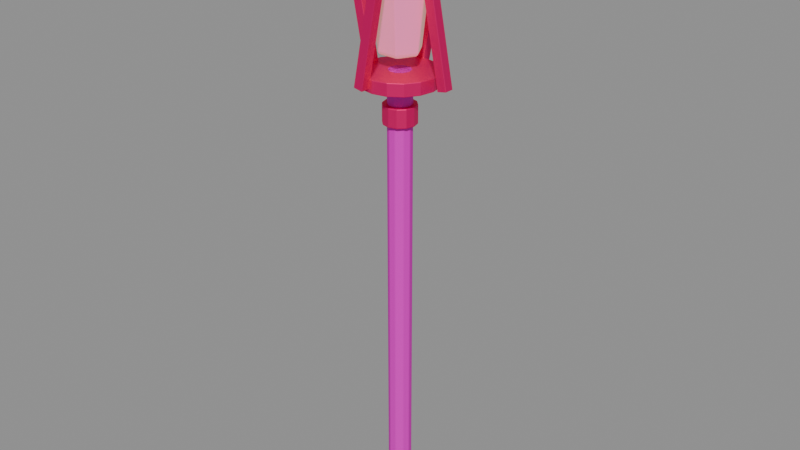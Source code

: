 # Source: staff-radiance-crystal.blend  (saved by Blender 5.0.118; exported with 4.5.12 LTS)
import bpy
from mathutils import Matrix  # noqa: F401  (used for matrix-valued properties, if any)

bpy.ops.wm.read_factory_settings(use_empty=True)
scene = bpy.context.scene
scene.name = 'Scene'

# ---- materials (node trees are filled in below, after node groups)
mat_magenheim_radiance_ivory = bpy.data.materials.new('magenheim.radiance.ivory')
mat_magenheim_radiance_ivory.use_backface_culling = True
mat_magenheim_radiance_gold = bpy.data.materials.new('magenheim.radiance.gold')
mat_magenheim_radiance_gold.use_backface_culling = True
mat_magenheim_radiance_radiance_light_crystal = bpy.data.materials.new('magenheim.radiance.radiance-light-crystal')
mat_magenheim_radiance_radiance_light_crystal.use_backface_culling = True

# ---- material node trees
mat_magenheim_radiance_ivory.use_nodes = True; mat_magenheim_radiance_ivory.node_tree.nodes.clear()
_N = mat_magenheim_radiance_ivory.node_tree.nodes; _L = mat_magenheim_radiance_ivory.node_tree.links
n0 = _N.new('ShaderNodeBsdfPrincipled'); n0.name = 'Principled BSDF'; n0.location = (-200, 100)
n0.inputs[1].default_value = 0.03
n0.inputs[2].default_value = 0.77
n0.inputs[27].default_value = (0.0, 0.0, 0.0, 1.0)
n0.inputs[28].default_value = 1.0
n1 = _N.new('ShaderNodeOutputMaterial'); n1.name = 'Material Output'; n1.location = (200, 100)
n2 = _N.new('ShaderNodeTexImage'); n2.name = 'Image Texture'; n2.location = (0, 0)
n3 = _N.new('ShaderNodeMixRGB'); n3.name = 'Mix (Legacy)'; n3.location = (0, 0)
n3.blend_type = 'MULTIPLY'
n3.inputs[0].default_value = 1.0
n3.inputs[2].default_value = (0.78, 0.72, 0.58, 1.0)
_L.new(n0.outputs[0], n1.inputs[0])
_L.new(n2.outputs[0], n3.inputs[1])
_L.new(n3.outputs[0], n0.inputs[0])
n1.is_active_output = True
mat_magenheim_radiance_gold.use_nodes = True; mat_magenheim_radiance_gold.node_tree.nodes.clear()
_N = mat_magenheim_radiance_gold.node_tree.nodes; _L = mat_magenheim_radiance_gold.node_tree.links
n0 = _N.new('ShaderNodeBsdfPrincipled'); n0.name = 'Principled BSDF'; n0.location = (-200, 100)
n0.inputs[1].default_value = 0.68
n0.inputs[2].default_value = 0.57
n0.inputs[27].default_value = (0.0, 0.0, 0.0, 1.0)
n0.inputs[28].default_value = 1.0
n1 = _N.new('ShaderNodeOutputMaterial'); n1.name = 'Material Output'; n1.location = (200, 100)
n2 = _N.new('ShaderNodeTexImage'); n2.name = 'Image Texture'; n2.location = (0, 0)
n3 = _N.new('ShaderNodeMixRGB'); n3.name = 'Mix (Legacy)'; n3.location = (0, 0)
n3.blend_type = 'MULTIPLY'
n3.inputs[0].default_value = 1.0
n3.inputs[2].default_value = (0.9, 0.65, 0.18, 1.0)
_L.new(n0.outputs[0], n1.inputs[0])
_L.new(n2.outputs[0], n3.inputs[1])
_L.new(n3.outputs[0], n0.inputs[0])
n1.is_active_output = True
mat_magenheim_radiance_radiance_light_crystal.use_nodes = True; mat_magenheim_radiance_radiance_light_crystal.node_tree.nodes.clear()
_N = mat_magenheim_radiance_radiance_light_crystal.node_tree.nodes; _L = mat_magenheim_radiance_radiance_light_crystal.node_tree.links
n0 = _N.new('ShaderNodeBsdfPrincipled'); n0.name = 'Principled BSDF'; n0.location = (-200, 100)
n0.inputs[1].default_value = 0.02
n0.inputs[2].default_value = 0.22
n0.inputs[27].default_value = (0.42, 0.3822, 0.2016, 1.0)
n0.inputs[28].default_value = 0.65
n1 = _N.new('ShaderNodeOutputMaterial'); n1.name = 'Material Output'; n1.location = (200, 100)
n2 = _N.new('ShaderNodeTexImage'); n2.name = 'Image Texture'; n2.location = (0, 0)
n3 = _N.new('ShaderNodeMixRGB'); n3.name = 'Mix (Legacy)'; n3.location = (0, 0)
n3.blend_type = 'MULTIPLY'
n3.inputs[0].default_value = 1.0
n3.inputs[2].default_value = (1.0, 0.91, 0.48, 1.0)
_L.new(n0.outputs[0], n1.inputs[0])
_L.new(n2.outputs[0], n3.inputs[1])
_L.new(n3.outputs[0], n0.inputs[0])
n1.is_active_output = True

# ---- meshes
me_shaft = bpy.data.meshes.new('shaft')
me_shaft.from_pydata([(0.038, -1.792e-07, -0.74), (0.03074, -0.02234, -0.74), (0.01174, -0.03614, -0.74), (-0.01174, -0.03614, -0.74), (-0.03074, -0.02234, -0.74), (-0.038, -1.759e-07, -0.74), (-0.03074, 0.02234, -0.74), (-0.01174, 0.03614, -0.74), (0.01174, 0.03614, -0.74), (0.03074, 0.02234, -0.74), (0.038, 1.736e-07, 0.74), (0.03074, -0.02234, 0.74), (0.01174, -0.03614, 0.74), (-0.01174, -0.03614, 0.74), (-0.03074, -0.02234, 0.74), (-0.038, 1.769e-07, 0.74), (-0.03074, 0.02234, 0.74), (-0.01174, 0.03614, 0.74), (0.01174, 0.03614, 0.74), (0.03074, 0.02234, 0.74), (0.0, -1.792e-07, -0.74), (0.0, 1.736e-07, 0.74)], [], [(0, 10, 1), (1, 10, 11), (20, 0, 1), (21, 11, 10), (1, 11, 2), (2, 11, 12), (20, 1, 2), (21, 12, 11), (2, 12, 3), (3, 12, 13), (20, 2, 3), (21, 13, 12), (3, 13, 4), (4, 13, 14), (20, 3, 4), (21, 14, 13), (4, 14, 5), (5, 14, 15), (20, 4, 5), (21, 15, 14), (5, 15, 6), (6, 15, 16), (20, 5, 6), (21, 16, 15), (6, 16, 7), (7, 16, 17), (20, 6, 7), (21, 17, 16), (7, 17, 8), (8, 17, 18), (20, 7, 8), (21, 18, 17), (8, 18, 9), (9, 18, 19), (20, 8, 9), (21, 19, 18), (9, 19, 0), (0, 19, 10), (20, 9, 0), (21, 10, 19)])
_uv = me_shaft.uv_layers.new(name='UVMap')
_uv.uv.foreach_set('vector', [0.002108, 0.9979, 0.002108, 0.002108, 0.01489, 0.9979, 0.01489, 0.9979, 0.002108, 0.002108, 0.01489, 0.002108, 0.1832, 0.08303, 0.1589, 0.07512, 0.1682, 0.06234, 0.1832, 0.02768, 0.1982, 0.006991, 0.2075, 0.01977, 0.01489, 0.9979, 0.01489, 0.002108, 0.03069, 0.9979, 0.03069, 0.9979, 0.01489, 0.002108, 0.03069, 0.002108, 0.1832, 0.08303, 0.1682, 0.06234, 0.1832, 0.05746, 0.1832, 0.02768, 0.1832, 0.002108, 0.1982, 0.006991, 0.03069, 0.9979, 0.03069, 0.002108, 0.04348, 0.9979, 0.04348, 0.9979, 0.03069, 0.002108, 0.04348, 0.002108, 0.1832, 0.08303, 0.1832, 0.05746, 0.1982, 0.06234, 0.1832, 0.02768, 0.1682, 0.006991, 0.1832, 0.002108, 0.04769, 0.9979, 0.04769, 0.002108, 0.06048, 0.9979, 0.06048, 0.9979, 0.04769, 0.002108, 0.06048, 0.002108, 0.1832, 0.08303, 0.1982, 0.06234, 0.2075, 0.07512, 0.1832, 0.02768, 0.1589, 0.01977, 0.1682, 0.006991, 0.06048, 0.9979, 0.06048, 0.002108, 0.07628, 0.9979, 0.07628, 0.9979, 0.06048, 0.002108, 0.07628, 0.002108, 0.1832, 0.08303, 0.2075, 0.07512, 0.2075, 0.09093, 0.1832, 0.02768, 0.1589, 0.03558, 0.1589, 0.01977, 0.07628, 0.9979, 0.07628, 0.002108, 0.08906, 0.9979, 0.08906, 0.9979, 0.07628, 0.002108, 0.08906, 0.002108, 0.1832, 0.08303, 0.2075, 0.09093, 0.1982, 0.1037, 0.1832, 0.02768, 0.1682, 0.04836, 0.1589, 0.03558, 0.09328, 0.9979, 0.09328, 0.002108, 0.1091, 0.9979, 0.1091, 0.9979, 0.09328, 0.002108, 0.1091, 0.002108, 0.1832, 0.08303, 0.1982, 0.1037, 0.1832, 0.1086, 0.1832, 0.02768, 0.1832, 0.05324, 0.1682, 0.04836, 0.1091, 0.9979, 0.1091, 0.002108, 0.1219, 0.9979, 0.1219, 0.9979, 0.1091, 0.002108, 0.1219, 0.002108, 0.1832, 0.08303, 0.1832, 0.1086, 0.1682, 0.1037, 0.1832, 0.02768, 0.1982, 0.04836, 0.1832, 0.05324, 0.1261, 0.9979, 0.1261, 0.002108, 0.1389, 0.9979, 0.1389, 0.9979, 0.1261, 0.002108, 0.1389, 0.002108, 0.1832, 0.08303, 0.1682, 0.1037, 0.1589, 0.09093, 0.1832, 0.02768, 0.2075, 0.03558, 0.1982, 0.04836, 0.1389, 0.9979, 0.1389, 0.002108, 0.1547, 0.9979, 0.1547, 0.9979, 0.1389, 0.002108, 0.1547, 0.002108, 0.1832, 0.08303, 0.1589, 0.09093, 0.1589, 0.07512, 0.1832, 0.02768, 0.2075, 0.01977, 0.2075, 0.03558])
me_shaft.materials.append(mat_magenheim_radiance_ivory)
me_shaft.update()
me_pommel = bpy.data.meshes.new('pommel')
me_pommel.from_pydata([(0.05244, -1.244e-08, -0.05), (0.04541, -0.02622, -0.05), (0.02622, -0.04541, -0.05), (-2.292e-09, -0.05244, -0.05), (-0.02622, -0.04541, -0.05), (-0.04541, -0.02622, -0.05), (-0.05244, -7.857e-09, -0.05), (-0.04541, 0.02622, -0.05), (-0.02622, 0.04541, -0.05), (6.253e-10, 0.05244, -0.05), (0.02622, 0.04541, -0.05), (0.04541, 0.02622, -0.05), (0.05244, 1.14e-08, 0.05), (0.04541, -0.02622, 0.05), (0.02622, -0.04541, 0.05), (-2.292e-09, -0.05244, 0.05), (-0.02622, -0.04541, 0.05), (-0.04541, -0.02622, 0.05), (-0.05244, 1.598e-08, 0.05), (-0.04541, 0.02622, 0.05), (-0.02622, 0.04541, 0.05), (6.253e-10, 0.05244, 0.05), (0.02622, 0.04541, 0.05), (0.04541, 0.02622, 0.05), (0.0, -1.244e-08, -0.05), (0.0, 1.14e-08, 0.05)], [], [(0, 12, 1), (1, 12, 13), (24, 0, 1), (25, 13, 12), (1, 13, 2), (2, 13, 14), (24, 1, 2), (25, 14, 13), (2, 14, 3), (3, 14, 15), (24, 2, 3), (25, 15, 14), (3, 15, 4), (4, 15, 16), (24, 3, 4), (25, 16, 15), (4, 16, 5), (5, 16, 17), (24, 4, 5), (25, 17, 16), (5, 17, 6), (6, 17, 18), (24, 5, 6), (25, 18, 17), (6, 18, 7), (7, 18, 19), (24, 6, 7), (25, 19, 18), (7, 19, 8), (8, 19, 20), (24, 7, 8), (25, 20, 19), (8, 20, 9), (9, 20, 21), (24, 8, 9), (25, 21, 20), (9, 21, 10), (10, 21, 22), (24, 9, 10), (25, 22, 21), (10, 22, 11), (11, 22, 23), (24, 10, 11), (25, 23, 22), (11, 23, 0), (0, 23, 12), (24, 11, 0), (25, 12, 23)])
_uv = me_pommel.uv_layers.new(name='UVMap')
_uv.uv.foreach_set('vector', [0.7982, 0.3931, 0.7982, 0.005305, 0.9035, 0.3931, 0.9035, 0.3931, 0.7982, 0.005305, 0.9035, 0.005305, 0.2018, 0.2018, 0.1491, 0.005305, 0.2544, 0.005305, 0.2018, 0.6053, 0.3982, 0.5526, 0.3982, 0.6579, 0.9035, 0.3931, 0.9035, 0.005305, 0.9947, 0.3931, 0.9947, 0.3931, 0.9035, 0.005305, 0.9947, 0.005305, 0.2018, 0.2018, 0.2544, 0.005305, 0.3456, 0.05794, 0.2018, 0.6053, 0.3456, 0.4615, 0.3982, 0.5526, 0.4088, 0.3931, 0.4088, 0.005305, 0.5, 0.3931, 0.5, 0.3931, 0.4088, 0.005305, 0.5, 0.005305, 0.2018, 0.2018, 0.3456, 0.05794, 0.3982, 0.1491, 0.2018, 0.6053, 0.2544, 0.4088, 0.3456, 0.4615, 0.5, 0.3931, 0.5, 0.005305, 0.6053, 0.3931, 0.6053, 0.3931, 0.5, 0.005305, 0.6053, 0.005305, 0.2018, 0.2018, 0.3982, 0.1491, 0.3982, 0.2544, 0.2018, 0.6053, 0.1491, 0.4088, 0.2544, 0.4088, 0.6053, 0.3931, 0.6053, 0.005305, 0.6965, 0.3931, 0.6965, 0.3931, 0.6053, 0.005305, 0.6965, 0.005305, 0.2018, 0.2018, 0.3982, 0.2544, 0.3456, 0.3456, 0.2018, 0.6053, 0.05794, 0.4615, 0.1491, 0.4088, 0.7071, 0.7916, 0.7071, 0.4038, 0.7982, 0.7916, 0.7982, 0.7916, 0.7071, 0.4038, 0.7982, 0.4038, 0.2018, 0.2018, 0.3456, 0.3456, 0.2544, 0.3982, 0.2018, 0.6053, 0.005305, 0.5526, 0.05794, 0.4615, 0.7982, 0.7916, 0.7982, 0.4038, 0.9035, 0.7916, 0.9035, 0.7916, 0.7982, 0.4038, 0.9035, 0.4038, 0.2018, 0.2018, 0.2544, 0.3982, 0.1491, 0.3982, 0.2018, 0.6053, 0.005305, 0.6579, 0.005305, 0.5526, 0.9035, 0.7916, 0.9035, 0.4038, 0.9947, 0.7916, 0.9947, 0.7916, 0.9035, 0.4038, 0.9947, 0.4038, 0.2018, 0.2018, 0.1491, 0.3982, 0.05794, 0.3456, 0.2018, 0.6053, 0.05794, 0.7491, 0.005305, 0.6579, 0.4088, 0.7916, 0.4088, 0.4038, 0.5, 0.7916, 0.5, 0.7916, 0.4088, 0.4038, 0.5, 0.4038, 0.2018, 0.2018, 0.05794, 0.3456, 0.005305, 0.2544, 0.2018, 0.6053, 0.1491, 0.8017, 0.05794, 0.7491, 0.5, 0.7916, 0.5, 0.4038, 0.6053, 0.7916, 0.6053, 0.7916, 0.5, 0.4038, 0.6053, 0.4038, 0.2018, 0.2018, 0.005305, 0.2544, 0.005305, 0.1491, 0.2018, 0.6053, 0.2544, 0.8017, 0.1491, 0.8017, 0.6053, 0.7916, 0.6053, 0.4038, 0.6965, 0.7916, 0.6965, 0.7916, 0.6053, 0.4038, 0.6965, 0.4038, 0.2018, 0.2018, 0.005305, 0.1491, 0.05794, 0.05794, 0.2018, 0.6053, 0.3456, 0.7491, 0.2544, 0.8017, 0.7071, 0.3931, 0.7071, 0.005305, 0.7982, 0.3931, 0.7982, 0.3931, 0.7071, 0.005305, 0.7982, 0.005305, 0.2018, 0.2018, 0.05794, 0.05794, 0.1491, 0.005305, 0.2018, 0.6053, 0.3982, 0.6579, 0.3456, 0.7491])
me_pommel.materials.append(mat_magenheim_radiance_gold)
me_pommel.update()
me_neck = bpy.data.meshes.new('neck')
me_neck.from_pydata([(0.05244, -7.617e-09, -0.03), (0.04541, -0.02622, -0.03), (0.02622, -0.04541, -0.03), (-2.292e-09, -0.05244, -0.03), (-0.02622, -0.04541, -0.03), (-0.04541, -0.02622, -0.03), (-0.05244, -3.032e-09, -0.03), (-0.04541, 0.02622, -0.03), (-0.02622, 0.04541, -0.03), (6.253e-10, 0.05244, -0.03), (0.02622, 0.04541, -0.03), (0.04541, 0.02622, -0.03), (0.05244, 6.688e-09, 0.03), (0.04541, -0.02622, 0.03), (0.02622, -0.04541, 0.03), (-2.292e-09, -0.05244, 0.03), (-0.02622, -0.04541, 0.03), (-0.04541, -0.02622, 0.03), (-0.05244, 1.127e-08, 0.03), (-0.04541, 0.02622, 0.03), (-0.02622, 0.04541, 0.03), (6.253e-10, 0.05244, 0.03), (0.02622, 0.04541, 0.03), (0.04541, 0.02622, 0.03), (0.0, -7.617e-09, -0.03), (0.0, 6.688e-09, 0.03)], [], [(0, 12, 1), (1, 12, 13), (24, 0, 1), (25, 13, 12), (1, 13, 2), (2, 13, 14), (24, 1, 2), (25, 14, 13), (2, 14, 3), (3, 14, 15), (24, 2, 3), (25, 15, 14), (3, 15, 4), (4, 15, 16), (24, 3, 4), (25, 16, 15), (4, 16, 5), (5, 16, 17), (24, 4, 5), (25, 17, 16), (5, 17, 6), (6, 17, 18), (24, 5, 6), (25, 18, 17), (6, 18, 7), (7, 18, 19), (24, 6, 7), (25, 19, 18), (7, 19, 8), (8, 19, 20), (24, 7, 8), (25, 20, 19), (8, 20, 9), (9, 20, 21), (24, 8, 9), (25, 21, 20), (9, 21, 10), (10, 21, 22), (24, 9, 10), (25, 22, 21), (10, 22, 11), (11, 22, 23), (24, 10, 11), (25, 23, 22), (11, 23, 0), (0, 23, 12), (24, 11, 0), (25, 12, 23)])
_uv = me_neck.uv_layers.new(name='UVMap')
_uv.uv.foreach_set('vector', [0.9949, 0.227, 0.7321, 0.227, 0.9949, 0.1081, 0.9949, 0.1081, 0.7321, 0.227, 0.7321, 0.1081, 0.227, 0.227, 0.1675, 0.005139, 0.2864, 0.005139, 0.227, 0.6809, 0.4488, 0.6215, 0.4488, 0.7403, 0.9949, 0.1081, 0.7321, 0.1081, 0.9949, 0.005139, 0.9949, 0.005139, 0.7321, 0.1081, 0.7321, 0.005139, 0.227, 0.227, 0.2864, 0.005139, 0.3894, 0.06458, 0.227, 0.6809, 0.3894, 0.5185, 0.4488, 0.6215, 0.7218, 0.665, 0.4591, 0.665, 0.7218, 0.562, 0.7218, 0.562, 0.4591, 0.665, 0.4591, 0.562, 0.227, 0.227, 0.3894, 0.06458, 0.4488, 0.1675, 0.227, 0.6809, 0.2864, 0.4591, 0.3894, 0.5185, 0.7218, 0.562, 0.4591, 0.562, 0.7218, 0.4431, 0.7218, 0.4431, 0.4591, 0.562, 0.4591, 0.4431, 0.227, 0.227, 0.4488, 0.1675, 0.4488, 0.2864, 0.227, 0.6809, 0.1675, 0.4591, 0.2864, 0.4591, 0.7218, 0.4431, 0.4591, 0.4431, 0.7218, 0.3402, 0.7218, 0.3402, 0.4591, 0.4431, 0.4591, 0.3402, 0.227, 0.227, 0.4488, 0.2864, 0.3894, 0.3894, 0.227, 0.6809, 0.06458, 0.5185, 0.1675, 0.4591, 0.9949, 0.665, 0.7321, 0.665, 0.9949, 0.562, 0.9949, 0.562, 0.7321, 0.665, 0.7321, 0.562, 0.227, 0.227, 0.3894, 0.3894, 0.2864, 0.4488, 0.227, 0.6809, 0.005139, 0.6215, 0.06458, 0.5185, 0.9949, 0.562, 0.7321, 0.562, 0.9949, 0.4431, 0.9949, 0.4431, 0.7321, 0.562, 0.7321, 0.4431, 0.227, 0.227, 0.2864, 0.4488, 0.1675, 0.4488, 0.227, 0.6809, 0.005139, 0.7403, 0.005139, 0.6215, 0.9949, 0.4431, 0.7321, 0.4431, 0.9949, 0.3402, 0.9949, 0.3402, 0.7321, 0.4431, 0.7321, 0.3402, 0.227, 0.227, 0.1675, 0.4488, 0.06458, 0.3894, 0.227, 0.6809, 0.06458, 0.8433, 0.005139, 0.7403, 0.7218, 0.3299, 0.4591, 0.3299, 0.7218, 0.227, 0.7218, 0.227, 0.4591, 0.3299, 0.4591, 0.227, 0.227, 0.227, 0.06458, 0.3894, 0.005139, 0.2864, 0.227, 0.6809, 0.1675, 0.9027, 0.06458, 0.8433, 0.7218, 0.227, 0.4591, 0.227, 0.7218, 0.1081, 0.7218, 0.1081, 0.4591, 0.227, 0.4591, 0.1081, 0.227, 0.227, 0.005139, 0.2864, 0.00514, 0.1675, 0.227, 0.6809, 0.2864, 0.9027, 0.1675, 0.9027, 0.7218, 0.1081, 0.4591, 0.1081, 0.7218, 0.00514, 0.7218, 0.00514, 0.4591, 0.1081, 0.4591, 0.005139, 0.227, 0.227, 0.00514, 0.1675, 0.06458, 0.06458, 0.227, 0.6809, 0.3894, 0.8433, 0.2864, 0.9027, 0.9949, 0.3299, 0.7321, 0.3299, 0.9949, 0.227, 0.9949, 0.227, 0.7321, 0.3299, 0.7321, 0.227, 0.227, 0.227, 0.06458, 0.06458, 0.1675, 0.005139, 0.227, 0.6809, 0.4488, 0.7403, 0.3894, 0.8433])
me_neck.materials.append(mat_magenheim_radiance_gold)
me_neck.update()
me_ring = bpy.data.meshes.new('ring')
me_ring.from_pydata([(0.12, -4.626e-09, -0.02), (0.1109, -0.04592, -0.02), (0.08485, -0.08485, -0.02), (0.04592, -0.1109, -0.02), (-5.245e-09, -0.12, -0.02), (-0.04592, -0.1109, -0.02), (-0.08485, -0.08485, -0.02), (-0.1109, -0.04592, -0.02), (-0.12, 5.865e-09, -0.02), (-0.1109, 0.04592, -0.02), (-0.08485, 0.08485, -0.02), (-0.04592, 0.1109, -0.02), (1.431e-09, 0.12, -0.02), (0.04592, 0.1109, -0.02), (0.08485, 0.08485, -0.02), (0.1109, 0.04592, -0.02), (0.12, 4.911e-09, 0.02), (0.1109, -0.04592, 0.02), (0.08485, -0.08485, 0.02), (0.04592, -0.1109, 0.02), (-5.245e-09, -0.12, 0.02), (-0.04592, -0.1109, 0.02), (-0.08485, -0.08485, 0.02), (-0.1109, -0.04592, 0.02), (-0.12, 1.54e-08, 0.02), (-0.1109, 0.04592, 0.02), (-0.08485, 0.08485, 0.02), (-0.04592, 0.1109, 0.02), (1.431e-09, 0.12, 0.02), (0.04592, 0.1109, 0.02), (0.08485, 0.08485, 0.02), (0.1109, 0.04592, 0.02), (0.0, -4.626e-09, -0.02), (0.0, 4.911e-09, 0.02)], [], [(0, 16, 1), (1, 16, 17), (32, 0, 1), (33, 17, 16), (1, 17, 2), (2, 17, 18), (32, 1, 2), (33, 18, 17), (2, 18, 3), (3, 18, 19), (32, 2, 3), (33, 19, 18), (3, 19, 4), (4, 19, 20), (32, 3, 4), (33, 20, 19), (4, 20, 5), (5, 20, 21), (32, 4, 5), (33, 21, 20), (5, 21, 6), (6, 21, 22), (32, 5, 6), (33, 22, 21), (6, 22, 7), (7, 22, 23), (32, 6, 7), (33, 23, 22), (7, 23, 8), (8, 23, 24), (32, 7, 8), (33, 24, 23), (8, 24, 9), (9, 24, 25), (32, 8, 9), (33, 25, 24), (9, 25, 10), (10, 25, 26), (32, 9, 10), (33, 26, 25), (10, 26, 11), (11, 26, 27), (32, 10, 11), (33, 27, 26), (11, 27, 12), (12, 27, 28), (32, 11, 12), (33, 28, 27), (12, 28, 13), (13, 28, 29), (32, 12, 13), (33, 29, 28), (13, 29, 14), (14, 29, 30), (32, 13, 14), (33, 30, 29), (14, 30, 15), (15, 30, 31), (32, 14, 15), (33, 31, 30), (15, 31, 0), (0, 31, 16), (32, 15, 0), (33, 16, 31)])
_uv = me_ring.uv_layers.new(name='UVMap')
_uv.uv.foreach_set('vector', [0.6796, 0.4293, 0.596, 0.4293, 0.6796, 0.3602, 0.6796, 0.3602, 0.596, 0.4293, 0.596, 0.3602, 0.25, 0.25, 0.2011, 0.004163, 0.2989, 0.004163, 0.25, 0.75, 0.2011, 0.5042, 0.2989, 0.5042, 0.5877, 0.3518, 0.5042, 0.3518, 0.5877, 0.2827, 0.5877, 0.2827, 0.5042, 0.3518, 0.5042, 0.2827, 0.25, 0.25, 0.2989, 0.004163, 0.3893, 0.04159, 0.25, 0.75, 0.1107, 0.5416, 0.2011, 0.5042, 0.5877, 0.2827, 0.5042, 0.2827, 0.5877, 0.1923, 0.5877, 0.1923, 0.5042, 0.2827, 0.5042, 0.1923, 0.25, 0.25, 0.3893, 0.04159, 0.4584, 0.1107, 0.25, 0.75, 0.04159, 0.6107, 0.1107, 0.5416, 0.5877, 0.1923, 0.5042, 0.1923, 0.5877, 0.09452, 0.5877, 0.09452, 0.5042, 0.1923, 0.5042, 0.09452, 0.25, 0.25, 0.4584, 0.1107, 0.4958, 0.2011, 0.25, 0.75, 0.004163, 0.7011, 0.04159, 0.6107, 0.5877, 0.09452, 0.5042, 0.09452, 0.5877, 0.004163, 0.5877, 0.004163, 0.5042, 0.09452, 0.5042, 0.004163, 0.25, 0.25, 0.4958, 0.2011, 0.4958, 0.2989, 0.25, 0.75, 0.004163, 0.7989, 0.004163, 0.7011, 0.6796, 0.3518, 0.596, 0.3518, 0.6796, 0.2827, 0.6796, 0.2827, 0.596, 0.3518, 0.596, 0.2827, 0.25, 0.25, 0.4958, 0.2989, 0.4584, 0.3893, 0.25, 0.75, 0.04159, 0.8893, 0.004163, 0.7989, 0.6796, 0.2827, 0.596, 0.2827, 0.6796, 0.1923, 0.6796, 0.1923, 0.596, 0.2827, 0.596, 0.1923, 0.25, 0.25, 0.4584, 0.3893, 0.3893, 0.4584, 0.25, 0.75, 0.1107, 0.9584, 0.04159, 0.8893, 0.6796, 0.1923, 0.596, 0.1923, 0.6796, 0.09452, 0.6796, 0.09452, 0.596, 0.1923, 0.596, 0.09452, 0.25, 0.25, 0.3893, 0.4584, 0.2989, 0.4958, 0.25, 0.75, 0.2011, 0.9958, 0.1107, 0.9584, 0.6796, 0.09452, 0.596, 0.09452, 0.6796, 0.004163, 0.6796, 0.004163, 0.596, 0.09452, 0.596, 0.004163, 0.25, 0.25, 0.2989, 0.4958, 0.2011, 0.4958, 0.25, 0.75, 0.2989, 0.9958, 0.2011, 0.9958, 0.5877, 0.7078, 0.5042, 0.7078, 0.5877, 0.6175, 0.5877, 0.6175, 0.5042, 0.7078, 0.5042, 0.6175, 0.25, 0.25, 0.2011, 0.4958, 0.1107, 0.4584, 0.25, 0.75, 0.3893, 0.9584, 0.2989, 0.9958, 0.5877, 0.6175, 0.5042, 0.6175, 0.5877, 0.5197, 0.5877, 0.5197, 0.5042, 0.6175, 0.5042, 0.5197, 0.25, 0.25, 0.1107, 0.4584, 0.04159, 0.3893, 0.25, 0.75, 0.4584, 0.8893, 0.3893, 0.9584, 0.5877, 0.5197, 0.5042, 0.5197, 0.5877, 0.4293, 0.5877, 0.4293, 0.5042, 0.5197, 0.5042, 0.4293, 0.25, 0.25, 0.04159, 0.3893, 0.004163, 0.2989, 0.25, 0.75, 0.4958, 0.7989, 0.4584, 0.8893, 0.5877, 0.4293, 0.5042, 0.4293, 0.5877, 0.3602, 0.5877, 0.3602, 0.5042, 0.4293, 0.5042, 0.3602, 0.25, 0.25, 0.004163, 0.2989, 0.004163, 0.2011, 0.25, 0.75, 0.4958, 0.7011, 0.4958, 0.7989, 0.6796, 0.7078, 0.596, 0.7078, 0.6796, 0.6175, 0.6796, 0.6175, 0.596, 0.7078, 0.596, 0.6175, 0.25, 0.25, 0.004163, 0.2011, 0.04159, 0.1107, 0.25, 0.75, 0.4584, 0.6107, 0.4958, 0.7011, 0.6796, 0.6175, 0.596, 0.6175, 0.6796, 0.5197, 0.6796, 0.5197, 0.596, 0.6175, 0.596, 0.5197, 0.25, 0.25, 0.04159, 0.1107, 0.1107, 0.04159, 0.25, 0.75, 0.3893, 0.5416, 0.4584, 0.6107, 0.6796, 0.5197, 0.596, 0.5197, 0.6796, 0.4293, 0.6796, 0.4293, 0.596, 0.5197, 0.596, 0.4293, 0.25, 0.25, 0.1107, 0.04159, 0.2011, 0.004163, 0.25, 0.75, 0.2989, 0.5042, 0.3893, 0.5416])
me_ring.materials.append(mat_magenheim_radiance_gold)
me_ring.update()
me_ray0 = bpy.data.meshes.new('ray0')
me_ray0.from_pydata([(0.0139, 0.015, -0.1501), (0.04335, 0.015, -0.1444), (-0.0139, 0.015, 0.1501), (-0.04335, 0.015, 0.1444), (0.0139, -0.015, -0.1501), (0.04335, -0.015, -0.1444), (-0.0139, -0.015, 0.1501), (-0.04335, -0.015, 0.1444)], [], [(0, 3, 2), (0, 2, 1), (4, 5, 6), (4, 6, 7), (0, 4, 7), (0, 7, 3), (1, 2, 6), (1, 6, 5), (0, 1, 5), (0, 5, 4), (3, 7, 6), (3, 6, 2)])
_uv = me_ray0.uv_layers.new(name='UVMap')
_uv.uv.foreach_set('vector', [0.003636, 0.9964, 0.003636, 0.003636, 0.1029, 0.003636, 0.003636, 0.9964, 0.1029, 0.003636, 0.1029, 0.9964, 0.2095, 0.9964, 0.1102, 0.9964, 0.1102, 0.003636, 0.2095, 0.9964, 0.1102, 0.003636, 0.2095, 0.003636, 0.316, 0.9964, 0.2167, 0.9964, 0.2167, 0.003636, 0.316, 0.9964, 0.2167, 0.003636, 0.316, 0.003636, 0.3233, 0.9964, 0.3233, 0.003635, 0.4225, 0.003635, 0.3233, 0.9964, 0.4225, 0.003635, 0.4225, 0.9964, 0.5291, 0.1029, 0.4298, 0.1029, 0.4298, 0.003636, 0.5291, 0.1029, 0.4298, 0.003636, 0.5291, 0.003636, 0.5291, 0.1102, 0.5291, 0.2095, 0.4298, 0.2095, 0.5291, 0.1102, 0.4298, 0.2095, 0.4298, 0.1102])
me_ray0.materials.append(mat_magenheim_radiance_gold)
me_ray0.update()
me_ray1 = bpy.data.meshes.new('ray1')
me_ray1.from_pydata([(-0.04335, 0.015, -0.1444), (-0.0139, 0.015, -0.1501), (0.04335, 0.015, 0.1444), (0.0139, 0.015, 0.1501), (-0.04335, -0.015, -0.1444), (-0.0139, -0.015, -0.1501), (0.04335, -0.015, 0.1444), (0.0139, -0.015, 0.1501)], [], [(0, 3, 2), (0, 2, 1), (4, 5, 6), (4, 6, 7), (0, 4, 7), (0, 7, 3), (1, 2, 6), (1, 6, 5), (0, 1, 5), (0, 5, 4), (3, 7, 6), (3, 6, 2)])
_uv = me_ray1.uv_layers.new(name='UVMap')
_uv.uv.foreach_set('vector', [0.003636, 0.9964, 0.003636, 0.003635, 0.1029, 0.003635, 0.003636, 0.9964, 0.1029, 0.003635, 0.1029, 0.9964, 0.2095, 0.9964, 0.1102, 0.9964, 0.1102, 0.003635, 0.2095, 0.9964, 0.1102, 0.003635, 0.2095, 0.003635, 0.4225, 0.9964, 0.3233, 0.9964, 0.3233, 0.003636, 0.4225, 0.9964, 0.3233, 0.003636, 0.4225, 0.003636, 0.2167, 0.9964, 0.2167, 0.003635, 0.316, 0.003635, 0.2167, 0.9964, 0.316, 0.003635, 0.316, 0.9964, 0.4298, 0.003636, 0.5291, 0.003636, 0.5291, 0.1029, 0.4298, 0.003636, 0.5291, 0.1029, 0.4298, 0.1029, 0.4298, 0.1102, 0.5291, 0.1102, 0.5291, 0.2095, 0.4298, 0.1102, 0.5291, 0.2095, 0.4298, 0.2095])
me_ray1.materials.append(mat_magenheim_radiance_gold)
me_ray1.update()
me_ray2 = bpy.data.meshes.new('ray2')
me_ray2.from_pydata([(0.0139, 0.015, -0.1501), (0.04335, 0.015, -0.1444), (-0.0139, 0.015, 0.1501), (-0.04335, 0.015, 0.1444), (0.0139, -0.015, -0.1501), (0.04335, -0.015, -0.1444), (-0.0139, -0.015, 0.1501), (-0.04335, -0.015, 0.1444)], [], [(0, 3, 2), (0, 2, 1), (4, 5, 6), (4, 6, 7), (0, 4, 7), (0, 7, 3), (1, 2, 6), (1, 6, 5), (0, 1, 5), (0, 5, 4), (3, 7, 6), (3, 6, 2)])
_uv = me_ray2.uv_layers.new(name='UVMap')
_uv.uv.foreach_set('vector', [0.003636, 0.9964, 0.003636, 0.003635, 0.1029, 0.003636, 0.003636, 0.9964, 0.1029, 0.003636, 0.1029, 0.9964, 0.2095, 0.9964, 0.1102, 0.9964, 0.1102, 0.003635, 0.2095, 0.9964, 0.1102, 0.003635, 0.2095, 0.003635, 0.316, 0.9964, 0.2167, 0.9964, 0.2167, 0.003635, 0.316, 0.9964, 0.2167, 0.003635, 0.316, 0.003635, 0.3233, 0.9964, 0.3233, 0.003636, 0.4225, 0.003636, 0.3233, 0.9964, 0.4225, 0.003636, 0.4225, 0.9964, 0.5291, 0.1029, 0.4298, 0.1029, 0.4298, 0.003636, 0.5291, 0.1029, 0.4298, 0.003636, 0.5291, 0.003636, 0.5291, 0.1102, 0.5291, 0.2095, 0.4298, 0.2095, 0.5291, 0.1102, 0.4298, 0.2095, 0.4298, 0.1102])
me_ray2.materials.append(mat_magenheim_radiance_gold)
me_ray2.update()
me_ray3 = bpy.data.meshes.new('ray3')
me_ray3.from_pydata([(-0.04335, 0.015, -0.1444), (-0.0139, 0.015, -0.1501), (0.04335, 0.015, 0.1444), (0.0139, 0.015, 0.1501), (-0.04335, -0.015, -0.1444), (-0.0139, -0.015, -0.1501), (0.04335, -0.015, 0.1444), (0.0139, -0.015, 0.1501)], [], [(0, 3, 2), (0, 2, 1), (4, 5, 6), (4, 6, 7), (0, 4, 7), (0, 7, 3), (1, 2, 6), (1, 6, 5), (0, 1, 5), (0, 5, 4), (3, 7, 6), (3, 6, 2)])
_uv = me_ray3.uv_layers.new(name='UVMap')
_uv.uv.foreach_set('vector', [0.003636, 0.9964, 0.003636, 0.003635, 0.1029, 0.003635, 0.003636, 0.9964, 0.1029, 0.003635, 0.1029, 0.9964, 0.4225, 0.9964, 0.3233, 0.9964, 0.3233, 0.003635, 0.4225, 0.9964, 0.3233, 0.003635, 0.4225, 0.003635, 0.2095, 0.9964, 0.1102, 0.9964, 0.1102, 0.003635, 0.2095, 0.9964, 0.1102, 0.003635, 0.2095, 0.003635, 0.2167, 0.9964, 0.2167, 0.003635, 0.316, 0.003635, 0.2167, 0.9964, 0.316, 0.003635, 0.316, 0.9964, 0.5291, 0.003636, 0.5291, 0.1029, 0.4298, 0.1029, 0.5291, 0.003636, 0.4298, 0.1029, 0.4298, 0.003636, 0.4298, 0.2095, 0.4298, 0.1102, 0.5291, 0.1102, 0.4298, 0.2095, 0.5291, 0.1102, 0.5291, 0.2095])
me_ray3.materials.append(mat_magenheim_radiance_gold)
me_ray3.update()
me_focus = bpy.data.meshes.new('focus')
me_focus.from_pydata([(0.0646, -6.147e-08, -0.2268), (0.0323, -0.05595, -0.2268), (-0.0323, -0.05595, -0.2268), (-0.0646, -5.582e-08, -0.2268), (-0.0323, 0.05595, -0.2268), (0.0323, 0.05595, -0.2268), (0.095, 1.619e-09, 0.0378), (0.0475, -0.08227, 0.0378), (-0.0475, -0.08227, 0.0378), (-0.095, 9.924e-09, 0.0378), (-0.0475, 0.08227, 0.0378), (0.0475, 0.08227, 0.0378), (0.0, 5.169e-08, 0.2478), (0.0, -6.647e-08, -0.2478)], [], [(13, 0, 1), (0, 6, 1), (1, 6, 7), (12, 7, 6), (13, 1, 2), (1, 7, 2), (2, 7, 8), (12, 8, 7), (13, 2, 3), (2, 8, 3), (3, 8, 9), (12, 9, 8), (13, 3, 4), (3, 9, 4), (4, 9, 10), (12, 10, 9), (13, 4, 5), (4, 10, 5), (5, 10, 11), (12, 11, 10), (13, 5, 0), (5, 11, 0), (0, 11, 6), (12, 6, 11)])
_uv = me_focus.uv_layers.new(name='UVMap')
_uv.uv.foreach_set('vector', [0.88, 0.1389, 0.8852, 0.2566, 0.774, 0.1904, 0.1246, 0.9611, 0.003601, 0.4425, 0.1896, 0.9601, 0.1896, 0.9601, 0.003601, 0.4425, 0.09918, 0.4409, 0.1446, 0.003601, 0.09918, 0.4409, 0.003601, 0.4425, 0.88, 0.1389, 0.774, 0.1904, 0.774, 0.06392, 0.1896, 0.9601, 0.09918, 0.4409, 0.3181, 0.9453, 0.3181, 0.9453, 0.09918, 0.4409, 0.2882, 0.4192, 0.1446, 0.003601, 0.2882, 0.4192, 0.09918, 0.4409, 0.88, 0.1389, 0.774, 0.06392, 0.8852, 0.003601, 0.3181, 0.9453, 0.2882, 0.4192, 0.3816, 0.9315, 0.3816, 0.9315, 0.2882, 0.4192, 0.3816, 0.399, 0.1446, 0.003601, 0.3816, 0.399, 0.2882, 0.4192, 0.88, 0.1389, 0.8852, 0.003601, 0.9964, 0.06977, 0.5098, 0.9611, 0.3888, 0.4425, 0.5748, 0.9601, 0.5748, 0.9601, 0.3888, 0.4425, 0.4844, 0.4409, 0.5298, 0.003601, 0.4844, 0.4409, 0.3888, 0.4425, 0.88, 0.1389, 0.9964, 0.06977, 0.9964, 0.1963, 0.5748, 0.9601, 0.4844, 0.4409, 0.7033, 0.9453, 0.7033, 0.9453, 0.4844, 0.4409, 0.6734, 0.4192, 0.5298, 0.003601, 0.6734, 0.4192, 0.4844, 0.4409, 0.88, 0.1389, 0.9964, 0.1963, 0.8852, 0.2566, 0.7033, 0.9453, 0.6734, 0.4192, 0.7668, 0.9315, 0.7668, 0.9315, 0.6734, 0.4192, 0.7668, 0.399, 0.5298, 0.003601, 0.7668, 0.399, 0.6734, 0.4192])
me_focus.materials.append(mat_magenheim_radiance_radiance_light_crystal)
me_focus.update()

# ---- objects
ob_shaft = bpy.data.objects.new('shaft', me_shaft)
ob_pommel = bpy.data.objects.new('pommel', me_pommel)
ob_neck = bpy.data.objects.new('neck', me_neck)
ob_ring = bpy.data.objects.new('ring', me_ring)
ob_ray0 = bpy.data.objects.new('ray0', me_ray0)
ob_ray1 = bpy.data.objects.new('ray1', me_ray1)
ob_ray2 = bpy.data.objects.new('ray2', me_ray2)
ob_ray3 = bpy.data.objects.new('ray3', me_ray3)
ob_focus = bpy.data.objects.new('focus', me_focus)

# ---- transforms, parenting, visibility, modifiers, constraints
ob_shaft.location = (0.0, -1.118e-08, -0.08)
_m = ob_shaft.modifiers.new('Crafted edge chamfer', 'BEVEL')
_m.width = 0.003253
_m.width_pct = 0.003253
_m.segments = 2
_m.angle_limit = 0.4538
ob_pommel.location = (0.0, -1.341e-07, -0.77)
_m = ob_pommel.modifiers.new('Crafted edge chamfer', 'BEVEL')
_m.width = 0.0045
_m.width_pct = 0.0045
_m.segments = 2
_m.angle_limit = 0.4538
ob_neck.location = (0.0, 9.313e-08, 0.53)
_m = ob_neck.modifiers.new('Crafted edge chamfer', 'BEVEL')
_m.width = 0.0027
_m.width_pct = 0.0027
_m.segments = 2
_m.angle_limit = 0.4538
ob_ring.location = (0.0, 1.118e-07, 0.64)
_m = ob_ring.modifiers.new('Crafted edge chamfer', 'BEVEL')
_m.width = 0.0018
_m.width_pct = 0.0018
_m.segments = 2
_m.angle_limit = 0.4538
ob_ray0.location = (0.13, 1.36e-07, 0.78)
_m = ob_ray0.modifiers.new('Crafted edge chamfer', 'BEVEL')
_m.width = 0.00135
_m.width_pct = 0.00135
_m.segments = 2
_m.angle_limit = 0.4538
ob_ray1.location = (-7.451e-09, -0.13, 0.78)
_m = ob_ray1.modifiers.new('Crafted edge chamfer', 'BEVEL')
_m.width = 0.00135
_m.width_pct = 0.00135
_m.segments = 2
_m.angle_limit = 0.4538
ob_ray2.location = (-0.13, 1.471e-07, 0.78)
_m = ob_ray2.modifiers.new('Crafted edge chamfer', 'BEVEL')
_m.width = 0.00135
_m.width_pct = 0.00135
_m.segments = 2
_m.angle_limit = 0.4538
ob_ray3.location = (0.0, 0.13, 0.78)
_m = ob_ray3.modifiers.new('Crafted edge chamfer', 'BEVEL')
_m.width = 0.00135
_m.width_pct = 0.00135
_m.segments = 2
_m.angle_limit = 0.4538
ob_focus.location = (0.0, 1.714e-07, 0.9378)
_m = ob_focus.modifiers.new('Crafted edge chamfer', 'BEVEL')
_m.width = 0.007405
_m.width_pct = 0.007405
_m.segments = 2
_m.angle_limit = 0.4538

# ---- collection membership
scene.collection.objects.link(ob_shaft)
scene.collection.objects.link(ob_pommel)
scene.collection.objects.link(ob_neck)
scene.collection.objects.link(ob_ring)
scene.collection.objects.link(ob_ray0)
scene.collection.objects.link(ob_ray1)
scene.collection.objects.link(ob_ray2)
scene.collection.objects.link(ob_ray3)
scene.collection.objects.link(ob_focus)

# ---- scene / render settings (as saved in the file)
scene.frame_start = 1; scene.frame_end = 250; scene.frame_set(1)
scene.render.engine = 'BLENDER_EEVEE_NEXT'
scene.render.bake_bias = 0.0
scene.render.bake_samples = 0
scene.cycles.sampling_pattern = 'TABULATED_SOBOL'
scene.eevee.use_volume_custom_range = False
bpy.context.view_layer.update()

# ---- added for rendering (the .blend has no active camera and no usable light): camera, sun + grey world if the file has none
cam_auto = bpy.data.cameras.new('AutoCamera')
cam_auto.lens = 50.0
cam_auto.sensor_width = 36.0
cam_auto.clip_end = 1000.0
ob_auto_camera = bpy.data.objects.new('AutoCamera', cam_auto)
scene.collection.objects.link(ob_auto_camera)
ob_auto_camera.location = (1.88502, -2.26203, 1.68136)
ob_auto_camera.rotation_euler = (1.09748, -7.21219e-08, 0.694738)
scene.camera = ob_auto_camera
light_auto_sun = bpy.data.lights.new('AutoSun', 'SUN')
light_auto_sun.energy = 3.0
light_auto_sun.angle = 0.0523599
ob_auto_sun = bpy.data.objects.new('AutoSun', light_auto_sun)
scene.collection.objects.link(ob_auto_sun)
ob_auto_sun.rotation_euler = (0.872665, 0.174533, 0.523599)
if scene.world is None:
    world_auto = bpy.data.worlds.new('AutoWorld')
    world_auto.color = (0.3, 0.3, 0.3)
    scene.world = world_auto
bpy.context.view_layer.update()
